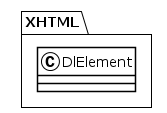

The diagram above was rendered by PlantUML. Its source (embedded in the PNG):
@startuml
!theme plain
package XHTML {
class DlElement {
}
}
@enduml